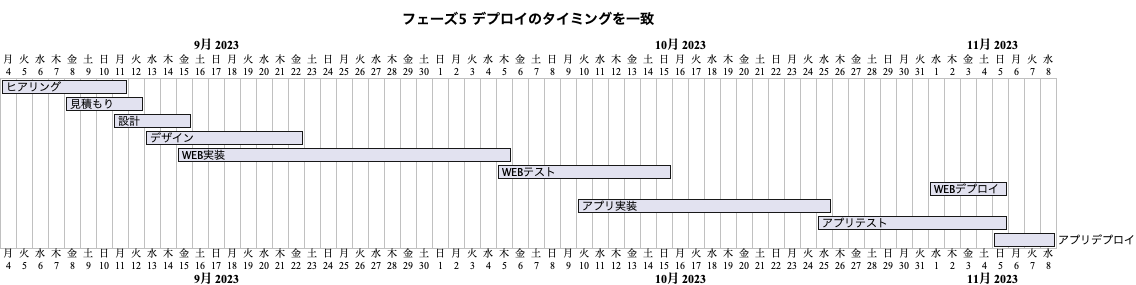

The diagram above was rendered by PlantUML. Its source (embedded in the PNG):
@startgantt phase05_deploy
language ja
title フェーズ5 デプロイのタイミングを一致

Project starts 2023-09-04
[ヒアリング] starts 2023-09-04 and ends 2023-09-11
[見積もり] starts 2023-09-08 and ends 2023-09-12
[設計] starts 2023-09-11 and ends 2023-09-15
[デザイン] starts 2023-09-13 and ends 2023-09-22
[WEB実装] starts 2023-09-15 and ends 2023-10-05
[WEBテスト] starts 2023-10-05 and ends 2023-10-15
[WEBデプロイ] starts 2023-11-01 and ends 2023-11-05
[アプリ実装] starts 2023-10-10 and ends 2023-10-25
[アプリテスト] starts 2023-10-25 and ends 2023-11-05
[アプリデプロイ] starts 2023-11-5 and ends 2023-11-08
@endgantt